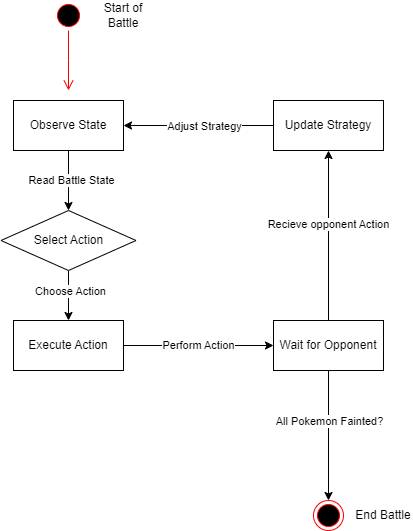

The diagram above was exported from draw.io. Its source (the exported page's mxGraphModel, read from the mxfile embedded in the PNG):
<mxGraphModel dx="1461" dy="871" grid="1" gridSize="10" guides="1" tooltips="1" connect="1" arrows="1" fold="1" page="1" pageScale="1" pageWidth="1100" pageHeight="850" background="none" math="0" shadow="0">
  <root>
    <mxCell id="0" />
    <mxCell id="1" parent="0" />
    <mxCell id="KezeuSgsGA-zXLiA3-y--1" value="" style="ellipse;html=1;shape=startState;fillColor=#000000;strokeColor=#ff0000;" vertex="1" parent="1">
      <mxGeometry x="200" y="130" width="30" height="30" as="geometry" />
    </mxCell>
    <mxCell id="KezeuSgsGA-zXLiA3-y--2" value="" style="edgeStyle=orthogonalEdgeStyle;html=1;verticalAlign=bottom;endArrow=open;endSize=8;strokeColor=#ff0000;rounded=0;" edge="1" source="KezeuSgsGA-zXLiA3-y--1" parent="1">
      <mxGeometry relative="1" as="geometry">
        <mxPoint x="215" y="220" as="targetPoint" />
      </mxGeometry>
    </mxCell>
    <mxCell id="KezeuSgsGA-zXLiA3-y--9" style="edgeStyle=orthogonalEdgeStyle;rounded=0;orthogonalLoop=1;jettySize=auto;html=1;entryX=0.5;entryY=0;entryDx=0;entryDy=0;" edge="1" parent="1" source="KezeuSgsGA-zXLiA3-y--3" target="KezeuSgsGA-zXLiA3-y--4">
      <mxGeometry relative="1" as="geometry" />
    </mxCell>
    <mxCell id="KezeuSgsGA-zXLiA3-y--16" value="Read Battle State" style="edgeLabel;html=1;align=center;verticalAlign=middle;resizable=0;points=[];" vertex="1" connectable="0" parent="KezeuSgsGA-zXLiA3-y--9">
      <mxGeometry x="-0.0333" y="2" relative="1" as="geometry">
        <mxPoint as="offset" />
      </mxGeometry>
    </mxCell>
    <mxCell id="KezeuSgsGA-zXLiA3-y--3" value="Observe State" style="html=1;whiteSpace=wrap;" vertex="1" parent="1">
      <mxGeometry x="160" y="230" width="110" height="50" as="geometry" />
    </mxCell>
    <mxCell id="KezeuSgsGA-zXLiA3-y--10" style="edgeStyle=orthogonalEdgeStyle;rounded=0;orthogonalLoop=1;jettySize=auto;html=1;entryX=0.5;entryY=0;entryDx=0;entryDy=0;" edge="1" parent="1" source="KezeuSgsGA-zXLiA3-y--4" target="KezeuSgsGA-zXLiA3-y--5">
      <mxGeometry relative="1" as="geometry" />
    </mxCell>
    <mxCell id="KezeuSgsGA-zXLiA3-y--17" value="Choose Action" style="edgeLabel;html=1;align=center;verticalAlign=middle;resizable=0;points=[];" vertex="1" connectable="0" parent="KezeuSgsGA-zXLiA3-y--10">
      <mxGeometry x="0.04" y="1" relative="1" as="geometry">
        <mxPoint y="-6" as="offset" />
      </mxGeometry>
    </mxCell>
    <mxCell id="KezeuSgsGA-zXLiA3-y--4" value="Select Action" style="rhombus;whiteSpace=wrap;html=1;" vertex="1" parent="1">
      <mxGeometry x="147.5" y="340" width="135" height="60" as="geometry" />
    </mxCell>
    <mxCell id="KezeuSgsGA-zXLiA3-y--11" style="edgeStyle=orthogonalEdgeStyle;rounded=0;orthogonalLoop=1;jettySize=auto;html=1;entryX=0;entryY=0.5;entryDx=0;entryDy=0;" edge="1" parent="1" source="KezeuSgsGA-zXLiA3-y--5" target="KezeuSgsGA-zXLiA3-y--6">
      <mxGeometry relative="1" as="geometry" />
    </mxCell>
    <mxCell id="KezeuSgsGA-zXLiA3-y--18" value="Perform Action" style="edgeLabel;html=1;align=center;verticalAlign=middle;resizable=0;points=[];" vertex="1" connectable="0" parent="KezeuSgsGA-zXLiA3-y--11">
      <mxGeometry x="-0.0178" y="1" relative="1" as="geometry">
        <mxPoint as="offset" />
      </mxGeometry>
    </mxCell>
    <mxCell id="KezeuSgsGA-zXLiA3-y--5" value="Execute Action" style="html=1;whiteSpace=wrap;" vertex="1" parent="1">
      <mxGeometry x="160" y="450" width="110" height="50" as="geometry" />
    </mxCell>
    <mxCell id="KezeuSgsGA-zXLiA3-y--12" style="edgeStyle=orthogonalEdgeStyle;rounded=0;orthogonalLoop=1;jettySize=auto;html=1;entryX=0.5;entryY=1;entryDx=0;entryDy=0;" edge="1" parent="1" source="KezeuSgsGA-zXLiA3-y--6" target="KezeuSgsGA-zXLiA3-y--7">
      <mxGeometry relative="1" as="geometry" />
    </mxCell>
    <mxCell id="KezeuSgsGA-zXLiA3-y--19" value="Recieve opponent Action" style="edgeLabel;html=1;align=center;verticalAlign=middle;resizable=0;points=[];" vertex="1" connectable="0" parent="KezeuSgsGA-zXLiA3-y--12">
      <mxGeometry x="0.1412" y="1" relative="1" as="geometry">
        <mxPoint as="offset" />
      </mxGeometry>
    </mxCell>
    <mxCell id="KezeuSgsGA-zXLiA3-y--14" style="edgeStyle=orthogonalEdgeStyle;rounded=0;orthogonalLoop=1;jettySize=auto;html=1;entryX=0.5;entryY=0;entryDx=0;entryDy=0;" edge="1" parent="1" source="KezeuSgsGA-zXLiA3-y--6" target="KezeuSgsGA-zXLiA3-y--8">
      <mxGeometry relative="1" as="geometry" />
    </mxCell>
    <mxCell id="KezeuSgsGA-zXLiA3-y--15" value="All Pokemon Fainted?" style="edgeLabel;html=1;align=center;verticalAlign=middle;resizable=0;points=[];" vertex="1" connectable="0" parent="KezeuSgsGA-zXLiA3-y--14">
      <mxGeometry x="0.1077" y="4" relative="1" as="geometry">
        <mxPoint x="-4" y="-22" as="offset" />
      </mxGeometry>
    </mxCell>
    <mxCell id="KezeuSgsGA-zXLiA3-y--6" value="Wait for Opponent" style="html=1;whiteSpace=wrap;" vertex="1" parent="1">
      <mxGeometry x="420" y="450" width="110" height="50" as="geometry" />
    </mxCell>
    <mxCell id="KezeuSgsGA-zXLiA3-y--13" style="edgeStyle=orthogonalEdgeStyle;rounded=0;orthogonalLoop=1;jettySize=auto;html=1;entryX=1;entryY=0.5;entryDx=0;entryDy=0;" edge="1" parent="1" source="KezeuSgsGA-zXLiA3-y--7" target="KezeuSgsGA-zXLiA3-y--3">
      <mxGeometry relative="1" as="geometry" />
    </mxCell>
    <mxCell id="KezeuSgsGA-zXLiA3-y--20" value="Adjust Strategy" style="edgeLabel;html=1;align=center;verticalAlign=middle;resizable=0;points=[];" vertex="1" connectable="0" parent="KezeuSgsGA-zXLiA3-y--13">
      <mxGeometry x="0.0844" y="3" relative="1" as="geometry">
        <mxPoint x="11" y="-3" as="offset" />
      </mxGeometry>
    </mxCell>
    <mxCell id="KezeuSgsGA-zXLiA3-y--7" value="Update Strategy" style="html=1;whiteSpace=wrap;" vertex="1" parent="1">
      <mxGeometry x="420" y="230" width="110" height="50" as="geometry" />
    </mxCell>
    <mxCell id="KezeuSgsGA-zXLiA3-y--8" value="" style="ellipse;html=1;shape=endState;fillColor=#000000;strokeColor=#ff0000;" vertex="1" parent="1">
      <mxGeometry x="460" y="630" width="30" height="30" as="geometry" />
    </mxCell>
    <mxCell id="KezeuSgsGA-zXLiA3-y--21" value="End Battle" style="text;html=1;align=center;verticalAlign=middle;whiteSpace=wrap;rounded=0;" vertex="1" parent="1">
      <mxGeometry x="500" y="630" width="60" height="30" as="geometry" />
    </mxCell>
    <mxCell id="KezeuSgsGA-zXLiA3-y--22" value="Start of Battle" style="text;html=1;align=center;verticalAlign=middle;whiteSpace=wrap;rounded=0;" vertex="1" parent="1">
      <mxGeometry x="240" y="130" width="60" height="30" as="geometry" />
    </mxCell>
  </root>
</mxGraphModel>